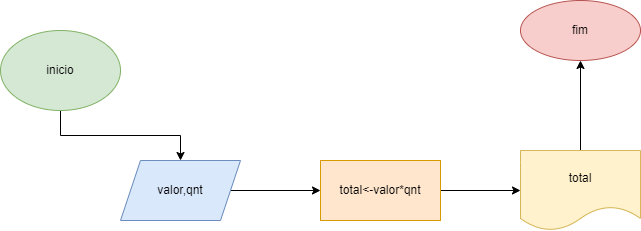

The diagram above was exported from draw.io. Its source (the exported page's mxGraphModel, read from the mxfile embedded in the PNG):
<mxGraphModel dx="1397" dy="794" grid="1" gridSize="10" guides="1" tooltips="1" connect="1" arrows="1" fold="1" page="1" pageScale="1" pageWidth="827" pageHeight="1169" math="0" shadow="0">
  <root>
    <mxCell id="0" />
    <mxCell id="1" parent="0" />
    <mxCell id="g5WV_ONCzmSjVAw-BSBF-5" style="edgeStyle=orthogonalEdgeStyle;rounded=0;orthogonalLoop=1;jettySize=auto;html=1;fontColor=#99FF99;" edge="1" parent="1" source="g5WV_ONCzmSjVAw-BSBF-2" target="g5WV_ONCzmSjVAw-BSBF-4">
      <mxGeometry relative="1" as="geometry">
        <mxPoint x="140" y="220" as="targetPoint" />
      </mxGeometry>
    </mxCell>
    <mxCell id="g5WV_ONCzmSjVAw-BSBF-2" value="inicio" style="ellipse;whiteSpace=wrap;html=1;fillColor=#d5e8d4;strokeColor=#82b366;" vertex="1" parent="1">
      <mxGeometry x="30" y="90" width="120" height="80" as="geometry" />
    </mxCell>
    <mxCell id="g5WV_ONCzmSjVAw-BSBF-7" value="" style="edgeStyle=orthogonalEdgeStyle;rounded=0;orthogonalLoop=1;jettySize=auto;html=1;fontColor=#99FF99;" edge="1" parent="1" source="g5WV_ONCzmSjVAw-BSBF-4" target="g5WV_ONCzmSjVAw-BSBF-6">
      <mxGeometry relative="1" as="geometry" />
    </mxCell>
    <mxCell id="g5WV_ONCzmSjVAw-BSBF-4" value="valor,qnt" style="shape=parallelogram;perimeter=parallelogramPerimeter;whiteSpace=wrap;html=1;fixedSize=1;fillColor=#dae8fc;strokeColor=#6c8ebf;" vertex="1" parent="1">
      <mxGeometry x="150" y="220" width="120" height="60" as="geometry" />
    </mxCell>
    <mxCell id="g5WV_ONCzmSjVAw-BSBF-11" value="" style="edgeStyle=orthogonalEdgeStyle;rounded=0;orthogonalLoop=1;jettySize=auto;html=1;fontColor=#FF00FF;" edge="1" parent="1" source="g5WV_ONCzmSjVAw-BSBF-6" target="g5WV_ONCzmSjVAw-BSBF-10">
      <mxGeometry relative="1" as="geometry" />
    </mxCell>
    <mxCell id="g5WV_ONCzmSjVAw-BSBF-6" value="total&amp;lt;-valor*qnt" style="whiteSpace=wrap;html=1;fillColor=#ffe6cc;strokeColor=#d79b00;" vertex="1" parent="1">
      <mxGeometry x="350" y="220" width="120" height="60" as="geometry" />
    </mxCell>
    <mxCell id="g5WV_ONCzmSjVAw-BSBF-14" value="" style="edgeStyle=orthogonalEdgeStyle;rounded=0;orthogonalLoop=1;jettySize=auto;html=1;fontColor=#FF00FF;" edge="1" parent="1" source="g5WV_ONCzmSjVAw-BSBF-10" target="g5WV_ONCzmSjVAw-BSBF-13">
      <mxGeometry relative="1" as="geometry" />
    </mxCell>
    <mxCell id="g5WV_ONCzmSjVAw-BSBF-10" value="total" style="shape=document;whiteSpace=wrap;html=1;boundedLbl=1;fillColor=#fff2cc;strokeColor=#d6b656;" vertex="1" parent="1">
      <mxGeometry x="550" y="210" width="120" height="80" as="geometry" />
    </mxCell>
    <mxCell id="g5WV_ONCzmSjVAw-BSBF-13" value="fim" style="ellipse;whiteSpace=wrap;html=1;fillColor=#f8cecc;strokeColor=#b85450;" vertex="1" parent="1">
      <mxGeometry x="550" y="60" width="120" height="60" as="geometry" />
    </mxCell>
  </root>
</mxGraphModel>